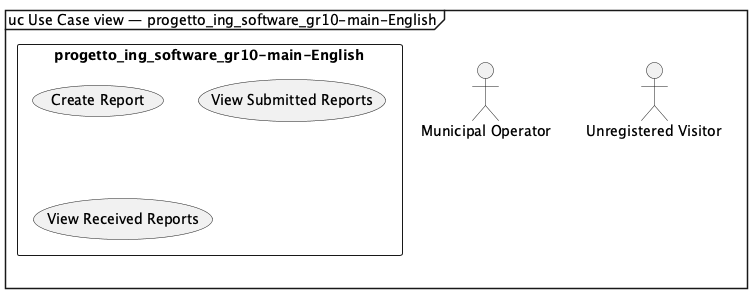

The diagram above was rendered by PlantUML. Its source (embedded in the PNG):
@startuml
mainframe uc Use Case view — progetto_ing_software_gr10-main-English
skinparam shadowing false
left to right direction
hide empty members
hide circle
top to bottom direction
rectangle "progetto_ing_software_gr10-main-English" as e_group_system_e867ad {
  usecase "Create Report" as e_use_case_create_report_426e79
  usecase "View Submitted Reports" as e_use_case_view_submitted_reports_1f60ef
  usecase "View Received Reports" as e_use_case_view_received_reports_27555d
}
actor "Municipal Operator" as e_actor_municipal_operator_cd552e
actor "Unregistered Visitor" as e_actor_unregistered_visitor_cb049c
@enduml